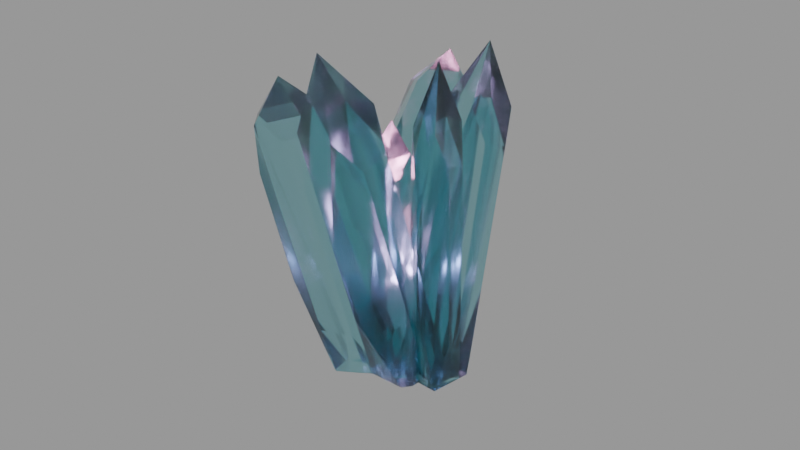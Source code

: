# Source: crystal.blend  (saved by Blender 4.3.32; exported with 4.5.12 LTS)
import bpy
from mathutils import Matrix  # noqa: F401  (used for matrix-valued properties, if any)

bpy.ops.wm.read_factory_settings(use_empty=True)
scene = bpy.context.scene
scene.name = 'Scene'

# ---- collections
col_collection = bpy.data.collections.new('Collection'); scene.collection.children.link(col_collection)

# ---- materials (node trees are filled in below, after node groups)
mat_crystal = bpy.data.materials.new('Crystal')
mat_crystal.alpha_threshold = 0.0
mat_crystal.roughness = 0.5
mat_crystal.line_color = (0.0, 0.0, 0.0, 1.0)

# ---- material node trees
mat_crystal.use_nodes = True; mat_crystal.node_tree.nodes.clear()
_N = mat_crystal.node_tree.nodes; _L = mat_crystal.node_tree.links
n0 = _N.new('ShaderNodeOutputMaterial'); n0.name = 'Material Output'; n0.location = (300, 300)
n1 = _N.new('ShaderNodeBsdfPrincipled'); n1.name = 'Principled BSDF'; n1.location = (10, 300)
n1.inputs[0].default_value = (0.3705, 0.7378, 0.8005, 1.0)
n1.inputs[2].default_value = 0.1773
n1.inputs[3].default_value = 1.45
n1.inputs[18].default_value = 1.0
_L.new(n1.outputs[0], n0.inputs[0])
n0.is_active_output = True

# ---- world
world_world = bpy.data.worlds.new('World'); scene.world = world_world
world_world.use_nodes = True; world_world.node_tree.nodes.clear()
_N = world_world.node_tree.nodes; _L = world_world.node_tree.links
n0 = _N.new('ShaderNodeOutputWorld'); n0.name = 'World Output'; n0.location = (300, 300)
n1 = _N.new('ShaderNodeBackground'); n1.name = 'Background'; n1.location = (10, 300)
n1.inputs[0].default_value = (0.3427, 0.3427, 0.3427, 1.0)
_L.new(n1.outputs[0], n0.inputs[0])
n0.is_active_output = True
world_world.color = (0.05088, 0.05088, 0.05088)
world_world.sun_shadow_jitter_overblur = 0.0

# ---- lights
light_point_001 = bpy.data.lights.new('Point.001', 'POINT')
light_point_001.color = (1.0, 0.1885, 0.3406)
light_point_001.energy = 200.0

# ---- meshes
me_cube_003 = bpy.data.meshes.new('Cube.003')
me_cube_003.from_pydata([(-1.0, 0.0, 1.0), (0.0, 1.0, 1.0), (-0.1258, -0.1548, 1.254), (0.6902, 1.0, 0.621), (1.0, 0.3112, 1.0), (-0.9756, -1.3, 0.3919), (-0.3112, -1.0, 1.0), (0.8548, 1.0, -0.2399), (-0.2262, -1.0, -1.0), (-0.9756, -1.3, -0.1455), (-0.4154, 1.225, 0.4883), (-1.0, 0.5814, 0.4883), (-1.0, 0.5814, -0.6447), (-0.4154, 1.225, -0.5501), (0.2581, -0.9672, 0.7635), (0.932, -0.3375, 0.744), (0.8922, -0.3734, -0.8244), (0.3739, -0.9821, -0.6014), (1.088, -0.7975, -0.9209), (0.4883, -5.101, 0.5443), (-0.4625, -0.8838, -0.9485), (-1.062, -5.188, 0.5168), (-0.4924, -5.398, 0.9147), (-1.534, -3.924, 0.2725), (-1.428, -4.033, 0.6175), (1.396, -2.884, 0.1157), (0.6044, -3.92, 0.6536), (-1.416, -1.965, -0.3502), (-0.4521, 0.6661, -0.8069), (1.131, 0.4394, -0.8075), (1.557, -1.728, -0.278), (-0.4147, -4.464, 0.1137), (0.2341, -4.428, 0.1253), (0.5736, -1.989, -0.7048), (-0.1036, -2.229, -0.647), (0.1689, -3.065, 0.5055), (-0.8388, -3.049, 0.476), (-0.3704, 0.3913, -0.6603), (0.4899, -0.04214, -0.4878), (-1.236, -1.566, -0.9989), (-3.78, -3.888, 1.063), (-5.315, -2.564, 1.052), (-4.015, -2.961, 1.374), (-4.923, -1.132, 0.6942), (-4.495, -1.107, 1.138), (-1.186, -3.006, 0.5133), (-2.482, -2.843, 1.152), (-3.836, 0.1526, -0.1829), (0.08596, -0.2744, -0.8995), (-0.4925, -2.348, -0.03897), (-4.91, -2.538, 0.4936), (-3.93, -3.307, 0.5034), (-2.468, -1.92, -0.661), (-3.571, -1.267, -0.5734), (-2.303, -1.757, 0.9334), (-3.251, -0.8381, 0.9086), (-1.172, 1.029, -0.7031), (-0.5378, 0.07775, -0.4631), (-0.5073, -7.11, 0.8459), (0.8112, -6.588, 0.8924), (0.3689, -8.514, 1.258), (1.532, -5.918, 0.5037), (1.509, -7.536, 0.8245), (-0.7572, -6.326, 0.09825), (-0.2195, -8.221, 0.7635), (1.836, -3.907, -0.3495), (-0.6656, -5.035, -0.4321), (0.3454, -5.156, 0.3997), (-0.2065, -5.375, 0.3802), (-0.01324, -2.653, -0.7381), (0.5225, -2.662, -0.6252), (0.3744, -7.822, 0.5202), (1.25, -7.462, 0.5294), (1.542, -3.785, -1.017), (0.7119, -4.596, -0.8305), (-4.867, -5.838, 0.9489), (-2.912, -5.157, 1.111), (-4.237, -7.653, 1.442), (-1.194, -4.591, 0.7324), (-1.799, -6.714, 1.05), (-4.07, -5.329, 0.09157), (-4.362, -7.607, 0.8379), (0.6643, -2.404, -0.1695), (-3.059, -3.897, -0.4745), (-2.796, -3.419, 0.5542), (-3.615, -3.704, 0.4864), (-1.484, -0.6857, -0.707), (-0.8439, -0.6526, -0.5395), (-3.072, -7.301, 0.6103), (-1.74, -6.848, 0.6931), (1.24, -2.808, -0.9583), (-0.3439, -3.759, -0.826), (-1.462, -1.528, -0.8497), (2.075, -3.553, 1.176), (-0.2925, 0.8829, -0.835), (3.075, -1.15, 1.199), (4.044, -3.415, 1.368), (3.574, -0.2496, 0.771), (5.169, -1.545, 1.079), (1.934, -5.07, 0.4457), (3.858, -4.695, 1.049), (2.396, 0.7481, -0.1147), (0.6309, -2.599, -0.9906), (1.029, -4.523, -0.1008), (1.382, -0.5668, 0.7232), (0.8362, -2.069, 0.7046), (-1.071, -0.9178, -0.4476), (-0.3656, 0.4885, -0.3328), (4.377, -3.976, 0.7759), (5.047, -2.41, 0.7679), (2.364, -0.9048, -0.8278), (2.279, -2.526, -0.6207), (-0.2248, -1.655, -1.013), (2.41, -5.063, 0.9977), (4.312, -4.402, 0.955), (4.215, -6.397, 1.359), (4.659, -4.161, 0.5183), (5.072, -5.846, 0.848), (0.8263, -5.135, 0.2673), (2.578, -6.712, 0.904), (3.726, -2.791, -0.3603), (0.04776, -3.355, -1.113), (0.1184, -4.22, -0.2729), (2.925, -3.19, 0.4876), (2.129, -3.466, 0.5054), (0.6363, -1.536, -0.6334), (1.557, -1.421, -0.5561), (2.987, -6.602, 0.6216), (4.213, -6.179, 0.5716), (2.177, -3.63, -1.004), (1.321, -4.363, -0.7604), (-1.086, 0.03394, -0.9296), (0.1665, 1.0, -0.8519), (0.0, 1.0, -0.8527), (0.8502, -0.0554, -0.9275), (0.8547, -0.1511, -0.9346), (-0.181, -0.9651, -1.0), (-0.2247, -0.9915, -1.002), (-0.1407, 1.076, -0.8476), (0.864, -0.2362, -0.9409), (-1.08, -0.06349, -0.9369), (-0.2592, -0.9603, -1.0), (-1.069, 0.1577, -0.9203), (0.9388, -0.5198, -0.9617), (-0.3332, -0.6462, -0.9769), (-0.27, 0.6497, -0.88), (0.9332, 0.4783, -0.8873), (-1.217, -1.322, -1.031), (-2.81, -0.09699, -0.9472), (-2.798, -0.1758, -0.953), (-1.396, 1.103, -0.8513), (-1.304, 1.116, -0.85), (-0.5447, 0.4184, -0.8985), (-0.06553, -0.2075, -0.943), (-2.824, -0.2382, -0.9578), (-1.214, 1.133, -0.8482), (-1.952, -0.8731, -1.001), (-0.1704, -2.364, -1.104), (1.173, -1.847, -1.06), (1.148, -1.838, -1.059), (1.659, -3.221, -1.16), (1.651, -3.25, -1.162), (0.1972, -3.505, -1.188), (0.1745, -3.497, -1.187), (1.12, -1.828, -1.058), (0.2344, -3.517, -1.188), (1.639, -3.275, -1.164), (-0.1819, -2.391, -1.106), (-0.1558, -2.329, -1.102), (-1.386, -0.9066, -1.001), (0.8335, -0.04412, -0.9267), (0.7215, -0.008837, -0.9246), (1.64, -2.114, -1.077), (1.623, -2.191, -1.083), (-0.7289, -2.676, -1.13), (-0.9345, -2.611, -1.126), (0.5738, 0.03772, -0.9218), (-0.4375, -2.759, -1.135), (1.59, -2.261, -1.089), (-1.494, -1.183, -1.022), (-1.258, -0.5808, -0.9762), (-0.9008, -1.002, -1.006), (-0.2858, 0.7519, -0.8725), (1.889, -0.3614, -0.9456), (1.921, -0.4349, -0.951), (1.59, -0.9009, -0.9872), (0.6385, 0.3223, -0.9003), (0.3307, -1.82, -1.061), (1.959, -0.5082, -0.9562), (-0.1551, -1.655, -1.051), (1.831, -1.13, -1.003), (1.749, -1.088, -1.0), (2.143, -3.096, -1.148), (2.119, -3.15, -1.152), (1.383, -3.193, -1.159), (0.1176, -3.116, -1.159), (1.663, -1.045, -0.9976), (2.09, -3.189, -1.156), (0.5136, -1.399, -1.029)], [], [(2, 0, 6), (1, 0, 2), (4, 2, 6), (4, 1, 2), (135, 4, 15, 16, 139), (133, 1, 3, 7, 132), (140, 9, 5, 0, 131), (137, 136, 8), (138, 142, 12, 13), (141, 137, 8), (8, 6, 5, 9), (131, 0, 11, 12, 142), (3, 1, 4), (8, 17, 14, 6), (138, 13, 10, 1, 133), (5, 6, 0), (134, 132, 7), (141, 8, 9, 140), (134, 7, 3, 4, 135), (12, 11, 10, 13), (10, 11, 0, 1), (16, 15, 14, 17), (14, 15, 4, 6), (22, 19, 26), (21, 19, 22), (29, 28, 37, 38), (24, 22, 26), (24, 21, 22), (28, 24, 36, 37), (20, 21, 23, 27), (18, 30, 25, 19), (145, 28, 29, 146), (20, 18, 33, 34), (29, 26, 25, 30), (18, 19, 32, 33), (23, 21, 24), (29, 38, 35, 26), (20, 34, 31, 21), (25, 26, 19), (28, 20, 27), (18, 29, 30), (28, 27, 23, 24), (33, 32, 31, 34), (31, 32, 19, 21), (37, 36, 35, 38), (35, 36, 24, 26), (42, 40, 46), (41, 40, 42), (44, 42, 46), (44, 41, 42), (151, 44, 55, 56, 155), (149, 41, 43, 47, 148), (39, 49, 45, 40), (153, 152, 48), (156, 39, 52, 53, 154), (48, 46, 45, 49), (39, 40, 51, 52), (43, 41, 44), (48, 57, 54, 46), (154, 53, 50, 41, 149), (45, 46, 40), (150, 148, 47), (39, 48, 49), (150, 47, 43, 44, 151), (52, 51, 50, 53), (50, 51, 40, 41), (56, 55, 54, 57), (54, 55, 44, 46), (60, 58, 64), (59, 58, 60), (165, 166, 73, 74), (62, 60, 64), (62, 59, 60), (161, 62, 72, 73, 166), (159, 59, 61, 65, 158), (167, 66, 63, 58, 157), (164, 168, 69, 70), (162, 64, 63, 66, 163), (157, 58, 68, 69, 168), (61, 59, 62), (165, 74, 71, 64, 162), (164, 70, 67, 59, 159), (63, 64, 58), (160, 158, 65), (167, 163, 66), (160, 65, 61, 62, 161), (69, 68, 67, 70), (67, 68, 58, 59), (73, 72, 71, 74), (71, 72, 62, 64), (77, 75, 81), (76, 75, 77), (177, 178, 90, 91), (79, 77, 81), (79, 76, 77), (173, 79, 89, 90, 178), (171, 76, 78, 82, 170), (179, 83, 80, 75, 169), (176, 180, 86, 87), (174, 81, 80, 83, 175), (169, 75, 85, 86, 180), (78, 76, 79), (177, 91, 88, 81, 174), (176, 87, 84, 76, 171), (80, 81, 75), (172, 170, 82), (179, 175, 83), (172, 82, 78, 79, 173), (86, 85, 84, 87), (84, 85, 75, 76), (90, 89, 88, 91), (88, 89, 79, 81), (96, 93, 100), (95, 93, 96), (180, 176, 140, 131, 142, 138, 150, 148, 149, 154, 156, 147, 153, 181, 189, 195, 166, 165, 162, 163, 167, 157, 168, 178, 177, 174, 175, 179, 169), (98, 96, 100), (98, 95, 96), (184, 98, 109, 110, 188), (94, 95, 97, 101), (92, 103, 99, 93), (187, 185, 102), (94, 92, 106, 107), (102, 100, 99, 103), (92, 93, 105, 106), (97, 95, 98), (102, 111, 108, 100), (94, 107, 104, 95), (99, 100, 93), (186, 94, 101, 183), (92, 102, 103), (183, 101, 97, 98, 184), (106, 105, 104, 107), (104, 105, 93, 95), (110, 109, 108, 111), (108, 109, 98, 100), (115, 113, 119), (114, 113, 115), (117, 115, 119), (117, 114, 115), (193, 117, 128, 129, 197), (191, 114, 116, 120, 190), (112, 122, 118, 113), (195, 194, 121), (198, 112, 125, 126, 196), (121, 119, 118, 122), (112, 113, 124, 125), (116, 114, 117), (121, 130, 127, 119), (196, 126, 123, 114, 191), (118, 119, 113), (192, 190, 120), (112, 121, 122), (192, 120, 116, 117, 193), (125, 124, 123, 126), (123, 124, 113, 114), (129, 128, 127, 130), (127, 128, 117, 119), (121, 194, 197, 129, 130), (143, 146, 145, 182, 186, 132, 134, 135, 139), (112, 189, 195, 121), (112, 198, 189), (102, 185, 188, 110, 111), (152, 153, 181, 182, 155), (94, 186, 182), (92, 181, 187, 102), (92, 94, 182, 181), (192, 193, 197, 194, 195, 166, 161, 160, 158, 178, 173, 172, 170, 143, 144, 145, 176, 140, 141, 137, 136, 139, 153, 181, 189, 198, 196, 191, 190), (48, 152, 155, 56, 57), (185, 187, 181, 189, 168, 164), (39, 147, 153, 48), (39, 156, 147), (20, 28, 145, 144), (18, 143, 146, 29), (18, 20, 144, 143), (8, 136, 139, 16, 17)])
_uv = me_cube_003.uv_layers.new(name='UVMap')
_uv.uv.foreach_set('vector', [0.75, 0.625, 0.875, 0.6639, 0.7889, 0.75, 0.7889, 0.5, 0.875, 0.625, 0.75, 0.625, 0.625, 0.5861, 0.75, 0.625, 0.7889, 0.75, 0.625, 0.5861, 0.75, 0.5, 0.75, 0.625, 0.3832, 0.6511, 0.625, 0.5861, 0.5956, 0.6731, 0.3985, 0.6766, 0.3829, 0.6611, 0.3934, 0.3779, 0.625, 0.4139, 0.5776, 0.4613, 0.47, 0.4818, 0.3935, 0.3958, 0.3821, 0.08958, 0.4717, 0.0, 0.5389, 0.0, 0.625, 0.125, 0.3838, 0.09772, 0.222, 0.749, 0.2282, 0.7459, 0.2217, 0.75, 0.394, 0.3277, 0.1607, 0.561, 0.2842, 0.4375, 0.4312, 0.2905, 0.218, 0.7452, 0.222, 0.749, 0.2217, 0.75, 0.375, 0.9033, 0.625, 0.9139, 0.5389, 1.0, 0.4717, 1.0, 0.3838, 0.1264, 0.625, 0.1639, 0.561, 0.214, 0.4194, 0.1977, 0.385, 0.1413, 0.5776, 0.4613, 0.625, 0.4139, 0.625, 0.5861, 0.375, 0.9033, 0.4261, 0.8247, 0.5979, 0.8362, 0.625, 0.9139, 0.394, 0.3277, 0.4312, 0.2905, 0.561, 0.3023, 0.625, 0.375, 0.3934, 0.3488, 0.5389, 0.0, 0.625, 0.9139, 0.875, 0.6639, 0.3841, 0.6369, 0.3156, 0.4965, 0.47, 0.4818, 0.2276, 0.7249, 0.2217, 0.75, 0.4717, 1.0, 0.3821, 0.1635, 0.3841, 0.6369, 0.47, 0.4818, 0.5776, 0.4613, 0.625, 0.5861, 0.3832, 0.6511, 0.4194, 0.1977, 0.561, 0.214, 0.561, 0.3023, 0.4312, 0.2905, 0.6296, 0.3546, 0.561, 0.214, 0.625, 0.1639, 0.7889, 0.5, 0.3985, 0.6766, 0.5956, 0.6731, 0.5979, 0.8362, 0.4261, 0.8247, 0.6827, 0.7513, 0.5956, 0.6731, 0.625, 0.5861, 0.7889, 0.75, 0.75, 0.625, 0.875, 0.6639, 0.7889, 0.75, 0.7889, 0.5, 0.875, 0.625, 0.75, 0.625, 0.375, 0.9033, 0.375, 0.6533, 0.3985, 0.6766, 0.4261, 0.8247, 0.625, 0.5861, 0.75, 0.625, 0.7889, 0.75, 0.625, 0.5861, 0.75, 0.5, 0.75, 0.625, 0.375, 0.6533, 0.625, 0.5861, 0.5956, 0.6731, 0.3985, 0.6766, 0.375, 0.375, 0.625, 0.4139, 0.5776, 0.4613, 0.47, 0.4818, 0.375, 0.09673, 0.4717, 0.0, 0.5389, 0.0, 0.625, 0.125, 0.3463, 0.6468, 0.375, 0.6533, 0.2217, 0.75, 0.2288, 0.7186, 0.375, 0.3467, 0.125, 0.5967, 0.2842, 0.4375, 0.4312, 0.2905, 0.375, 0.9033, 0.625, 0.9139, 0.5389, 1.0, 0.4717, 1.0, 0.375, 0.125, 0.625, 0.1639, 0.561, 0.214, 0.4194, 0.1977, 0.5776, 0.4613, 0.625, 0.4139, 0.625, 0.5861, 0.375, 0.9033, 0.4261, 0.8247, 0.5979, 0.8362, 0.625, 0.9139, 0.375, 0.3467, 0.4312, 0.2905, 0.561, 0.3023, 0.625, 0.375, 0.5389, 0.0, 0.625, 0.9139, 0.875, 0.6639, 0.375, 0.6533, 0.2783, 0.5, 0.47, 0.4818, 0.375, 0.09673, 0.2217, 0.75, 0.4717, 1.0, 0.375, 0.6533, 0.47, 0.4818, 0.5776, 0.4613, 0.625, 0.5861, 0.4194, 0.1977, 0.561, 0.214, 0.561, 0.3023, 0.4312, 0.2905, 0.6296, 0.3546, 0.561, 0.214, 0.625, 0.1639, 0.7889, 0.5, 0.3985, 0.6766, 0.5956, 0.6731, 0.5979, 0.8362, 0.4261, 0.8247, 0.6827, 0.7513, 0.5956, 0.6731, 0.625, 0.5861, 0.7889, 0.75, 0.75, 0.625, 0.875, 0.6639, 0.7889, 0.75, 0.7889, 0.5, 0.875, 0.625, 0.75, 0.625, 0.625, 0.5861, 0.75, 0.625, 0.7889, 0.75, 0.625, 0.5861, 0.75, 0.5, 0.75, 0.625, 0.3808, 0.6517, 0.625, 0.5861, 0.5956, 0.6731, 0.3985, 0.6766, 0.3809, 0.6592, 0.3812, 0.376, 0.625, 0.4139, 0.5776, 0.4613, 0.47, 0.4818, 0.3815, 0.3823, 0.375, 0.09673, 0.4717, 0.0, 0.5389, 0.0, 0.625, 0.125, 0.2253, 0.734, 0.2953, 0.7036, 0.2217, 0.75, 0.2444, 0.4773, 0.125, 0.5967, 0.2842, 0.4375, 0.4312, 0.2905, 0.381, 0.3407, 0.375, 0.9033, 0.625, 0.9139, 0.5389, 1.0, 0.4717, 1.0, 0.375, 0.125, 0.625, 0.1639, 0.561, 0.214, 0.4194, 0.1977, 0.5776, 0.4613, 0.625, 0.4139, 0.625, 0.5861, 0.375, 0.9033, 0.4261, 0.8247, 0.5979, 0.8362, 0.625, 0.9139, 0.381, 0.3407, 0.4312, 0.2905, 0.561, 0.3023, 0.625, 0.375, 0.3812, 0.3474, 0.5389, 0.0, 0.625, 0.9139, 0.875, 0.6639, 0.3811, 0.6422, 0.2915, 0.4988, 0.47, 0.4818, 0.375, 0.09673, 0.2217, 0.75, 0.4717, 1.0, 0.3811, 0.6422, 0.47, 0.4818, 0.5776, 0.4613, 0.625, 0.5861, 0.3808, 0.6517, 0.4194, 0.1977, 0.561, 0.214, 0.561, 0.3023, 0.4312, 0.2905, 0.6296, 0.3546, 0.561, 0.214, 0.625, 0.1639, 0.7889, 0.5, 0.3985, 0.6766, 0.5956, 0.6731, 0.5979, 0.8362, 0.4261, 0.8247, 0.6827, 0.7513, 0.5956, 0.6731, 0.625, 0.5861, 0.7889, 0.75, 0.75, 0.625, 0.875, 0.6639, 0.7889, 0.75, 0.7889, 0.5, 0.875, 0.625, 0.75, 0.625, 0.3782, 0.8983, 0.378, 0.6563, 0.3985, 0.6766, 0.4261, 0.8247, 0.625, 0.5861, 0.75, 0.625, 0.7889, 0.75, 0.625, 0.5861, 0.75, 0.5, 0.75, 0.625, 0.378, 0.6525, 0.625, 0.5861, 0.5956, 0.6731, 0.3985, 0.6766, 0.378, 0.6563, 0.3779, 0.3754, 0.625, 0.4139, 0.5776, 0.4613, 0.47, 0.4818, 0.3779, 0.3782, 0.378, 0.0937, 0.4717, 0.0, 0.5389, 0.0, 0.625, 0.125, 0.378, 0.09707, 0.3779, 0.3439, 0.1358, 0.5859, 0.2842, 0.4375, 0.4312, 0.2905, 0.3781, 0.9034, 0.625, 0.9139, 0.5389, 1.0, 0.4717, 1.0, 0.3781, 0.9064, 0.378, 0.1255, 0.625, 0.1639, 0.561, 0.214, 0.4194, 0.1977, 0.378, 0.13, 0.5776, 0.4613, 0.625, 0.4139, 0.625, 0.5861, 0.3782, 0.8983, 0.4261, 0.8247, 0.5979, 0.8362, 0.625, 0.9139, 0.3781, 0.9034, 0.3779, 0.3439, 0.4312, 0.2905, 0.561, 0.3023, 0.625, 0.375, 0.3779, 0.3471, 0.5389, 0.0, 0.625, 0.9139, 0.875, 0.6639, 0.378, 0.6479, 0.284, 0.4995, 0.47, 0.4818, 0.378, 0.1251, 0.2298, 0.7581, 0.4717, 1.0, 0.378, 0.6479, 0.47, 0.4818, 0.5776, 0.4613, 0.625, 0.5861, 0.378, 0.6525, 0.4194, 0.1977, 0.561, 0.214, 0.561, 0.3023, 0.4312, 0.2905, 0.6296, 0.3546, 0.561, 0.214, 0.625, 0.1639, 0.7889, 0.5, 0.3985, 0.6766, 0.5956, 0.6731, 0.5979, 0.8362, 0.4261, 0.8247, 0.6827, 0.7513, 0.5956, 0.6731, 0.625, 0.5861, 0.7889, 0.75, 0.75, 0.625, 0.875, 0.6639, 0.7889, 0.75, 0.7889, 0.5, 0.875, 0.625, 0.75, 0.625, 0.3903, 0.8798, 0.3804, 0.6586, 0.3985, 0.6766, 0.4261, 0.8247, 0.625, 0.5861, 0.75, 0.625, 0.7889, 0.75, 0.625, 0.5861, 0.75, 0.5, 0.75, 0.625, 0.3801, 0.6519, 0.625, 0.5861, 0.5956, 0.6731, 0.3985, 0.6766, 0.3804, 0.6586, 0.3835, 0.3763, 0.625, 0.4139, 0.5776, 0.4613, 0.47, 0.4818, 0.383, 0.384, 0.3942, 0.07752, 0.4717, 0.0, 0.5389, 0.0, 0.625, 0.125, 0.3936, 0.09883, 0.3841, 0.3376, 0.1891, 0.5326, 0.2842, 0.4375, 0.4312, 0.2905, 0.3912, 0.904, 0.625, 0.9139, 0.5389, 1.0, 0.4717, 1.0, 0.3921, 0.9204, 0.3936, 0.1279, 0.625, 0.1639, 0.561, 0.214, 0.4194, 0.1977, 0.3929, 0.1543, 0.5776, 0.4613, 0.625, 0.4139, 0.625, 0.5861, 0.3903, 0.8798, 0.4261, 0.8247, 0.5979, 0.8362, 0.625, 0.9139, 0.3912, 0.904, 0.3841, 0.3376, 0.4312, 0.2905, 0.561, 0.3023, 0.625, 0.375, 0.3835, 0.3477, 0.5389, 0.0, 0.625, 0.9139, 0.875, 0.6639, 0.38, 0.6443, 0.2943, 0.4985, 0.47, 0.4818, 0.3942, 0.2761, 0.266, 0.7943, 0.4717, 1.0, 0.38, 0.6443, 0.47, 0.4818, 0.5776, 0.4613, 0.625, 0.5861, 0.3801, 0.6519, 0.4194, 0.1977, 0.561, 0.214, 0.561, 0.3023, 0.4312, 0.2905, 0.6296, 0.3546, 0.561, 0.214, 0.625, 0.1639, 0.7889, 0.5, 0.3985, 0.6766, 0.5956, 0.6731, 0.5979, 0.8362, 0.4261, 0.8247, 0.6827, 0.7513, 0.5956, 0.6731, 0.625, 0.5861, 0.7889, 0.75, 0.75, 0.625, 0.875, 0.6639, 0.7889, 0.75, 0.7889, 0.5, 0.875, 0.625, 0.75, 0.625, 0.1891, 0.5326, 0.3841, 0.3376, 0.3821, 0.1635, 0.3838, 0.09772, 0.385, 0.1413, 0.394, 0.3277, 0.3811, 0.6422, 0.2915, 0.4988, 0.3812, 0.376, 0.381, 0.3407, 0.2444, 0.4773, 0.1418, 0.6005, 0.2253, 0.734, 0.0, 0.0, 0.0, 0.0, 0.2257, 0.7325, 0.378, 0.6563, 0.3782, 0.8983, 0.3781, 0.9034, 0.3781, 0.9064, 0.378, 0.1251, 0.378, 0.09707, 0.378, 0.13, 0.3804, 0.6586, 0.3903, 0.8798, 0.3912, 0.904, 0.3921, 0.9204, 0.3942, 0.2761, 0.3936, 0.09883, 0.625, 0.5861, 0.75, 0.625, 0.7889, 0.75, 0.625, 0.5861, 0.75, 0.5, 0.75, 0.625, 0.3793, 0.6521, 0.625, 0.5861, 0.5956, 0.6731, 0.3985, 0.6766, 0.3794, 0.6577, 0.375, 0.375, 0.625, 0.4139, 0.5776, 0.4613, 0.47, 0.4818, 0.375, 0.09673, 0.4717, 0.0, 0.5389, 0.0, 0.625, 0.125, 0.2316, 0.7063, 0.3409, 0.6748, 0.2217, 0.75, 0.375, 0.3467, 0.125, 0.5967, 0.2842, 0.4375, 0.4312, 0.2905, 0.375, 0.9033, 0.625, 0.9139, 0.5389, 1.0, 0.4717, 1.0, 0.375, 0.125, 0.625, 0.1639, 0.561, 0.214, 0.4194, 0.1977, 0.5776, 0.4613, 0.625, 0.4139, 0.625, 0.5861, 0.375, 0.9033, 0.4261, 0.8247, 0.5979, 0.8362, 0.625, 0.9139, 0.375, 0.3467, 0.4312, 0.2905, 0.561, 0.3023, 0.625, 0.375, 0.5389, 0.0, 0.625, 0.9139, 0.875, 0.6639, 0.32, 0.5662, 0.2783, 0.5, 0.47, 0.4818, 0.3794, 0.6453, 0.375, 0.09673, 0.2217, 0.75, 0.4717, 1.0, 0.3794, 0.6453, 0.47, 0.4818, 0.5776, 0.4613, 0.625, 0.5861, 0.3793, 0.6521, 0.4194, 0.1977, 0.561, 0.214, 0.561, 0.3023, 0.4312, 0.2905, 0.6296, 0.3546, 0.561, 0.214, 0.625, 0.1639, 0.7889, 0.5, 0.3985, 0.6766, 0.5956, 0.6731, 0.5979, 0.8362, 0.4261, 0.8247, 0.6827, 0.7513, 0.5956, 0.6731, 0.625, 0.5861, 0.7889, 0.75, 0.75, 0.625, 0.875, 0.6639, 0.7889, 0.75, 0.7889, 0.5, 0.875, 0.625, 0.75, 0.625, 0.625, 0.5861, 0.75, 0.625, 0.7889, 0.75, 0.625, 0.5861, 0.75, 0.5, 0.75, 0.625, 0.3787, 0.6523, 0.625, 0.5861, 0.5956, 0.6731, 0.3985, 0.6766, 0.3786, 0.6568, 0.3818, 0.3761, 0.625, 0.4139, 0.5776, 0.4613, 0.47, 0.4818, 0.3821, 0.383, 0.375, 0.09673, 0.4717, 0.0, 0.5389, 0.0, 0.625, 0.125, 0.2257, 0.7325, 0.3227, 0.6863, 0.2217, 0.75, 0.2221, 0.4997, 0.125, 0.5967, 0.2842, 0.4375, 0.4312, 0.2905, 0.3815, 0.3402, 0.375, 0.9033, 0.625, 0.9139, 0.5389, 1.0, 0.4717, 1.0, 0.375, 0.125, 0.625, 0.1639, 0.561, 0.214, 0.4194, 0.1977, 0.5776, 0.4613, 0.625, 0.4139, 0.625, 0.5861, 0.375, 0.9033, 0.4261, 0.8247, 0.5979, 0.8362, 0.625, 0.9139, 0.3815, 0.3402, 0.4312, 0.2905, 0.561, 0.3023, 0.625, 0.375, 0.3818, 0.3475, 0.5389, 0.0, 0.625, 0.9139, 0.875, 0.6639, 0.379, 0.6461, 0.2927, 0.4986, 0.47, 0.4818, 0.375, 0.09673, 0.2217, 0.75, 0.4717, 1.0, 0.379, 0.6461, 0.47, 0.4818, 0.5776, 0.4613, 0.625, 0.5861, 0.3787, 0.6523, 0.4194, 0.1977, 0.561, 0.214, 0.561, 0.3023, 0.4312, 0.2905, 0.6296, 0.3546, 0.561, 0.214, 0.625, 0.1639, 0.7889, 0.5, 0.3985, 0.6766, 0.5956, 0.6731, 0.5979, 0.8362, 0.4261, 0.8247, 0.6827, 0.7513, 0.5956, 0.6731, 0.625, 0.5861, 0.7889, 0.75, 0.375, 0.9033, 0.375, 0.7386, 0.3786, 0.6568, 0.3985, 0.6766, 0.4261, 0.8247, 0.1499, 0.625, 0.2288, 0.7186, 0.3463, 0.6468, 0.2753, 0.5131, 0.32, 0.5662, 0.3156, 0.4965, 0.3841, 0.6369, 0.3832, 0.6511, 0.3829, 0.6611, 0.125, 0.625, 0.1363, 0.625, 0.2257, 0.7325, 0.2217, 0.75, 0.125, 0.5967, 0.1735, 0.5592, 0.1363, 0.5993, 0.375, 0.9033, 0.375, 0.7088, 0.3794, 0.6577, 0.3985, 0.6766, 0.4261, 0.8247, 0.2953, 0.7036, 0.2253, 0.734, 0.0, 0.0, 0.25, 0.5131, 0.3809, 0.6592, 0.2783, 0.5, 0.32, 0.5662, 0.2753, 0.5131, 0.125, 0.625, 0.1818, 0.625, 0.2316, 0.7063, 0.2217, 0.75, 0.125, 0.5967, 0.25, 0.5, 0.25, 0.5131, 0.1818, 0.6096, 0.379, 0.6461, 0.3787, 0.6523, 0.3786, 0.6568, 0.3227, 0.6863, 0.2257, 0.7325, 0.378, 0.6563, 0.378, 0.6525, 0.378, 0.6479, 0.284, 0.4995, 0.3804, 0.6586, 0.3801, 0.6519, 0.38, 0.6443, 0.2943, 0.4985, 0.1499, 0.6024, 0.2737, 0.5201, 0.3463, 0.6468, 0.0, 0.0, 0.3821, 0.1635, 0.218, 0.7452, 0.222, 0.749, 0.375, 0.8928, 0.3829, 0.6611, 0.0, 0.0, 0.0, 0.0, 0.1363, 0.5993, 0.2221, 0.4997, 0.3815, 0.3402, 0.3818, 0.3761, 0.2927, 0.4986, 0.375, 0.9033, 0.375, 0.7832, 0.3809, 0.6592, 0.3985, 0.6766, 0.4261, 0.8247, 0.3409, 0.6748, 0.2316, 0.7063, 0.1818, 0.625, 0.0, 0.0, 0.1358, 0.5859, 0.3779, 0.3439, 0.125, 0.625, 0.1418, 0.625, 0.2253, 0.734, 0.2217, 0.75, 0.125, 0.5967, 0.1847, 0.5505, 0.1418, 0.6005, 0.2783, 0.5, 0.375, 0.6533, 0.3463, 0.6468, 0.2737, 0.5201, 0.125, 0.625, 0.1499, 0.625, 0.2288, 0.7186, 0.2217, 0.75, 0.125, 0.5967, 0.25, 0.5, 0.25, 0.5201, 0.1499, 0.6024, 0.375, 0.9033, 0.375, 0.8928, 0.3829, 0.6611, 0.3985, 0.6766, 0.4261, 0.8247])
me_cube_003.materials.append(mat_crystal)
me_cube_003.use_mirror_vertex_groups = False
me_cube_003.update()

# ---- objects
ob_cube_003 = bpy.data.objects.new('Cube.003', me_cube_003)
ob_point = bpy.data.objects.new('Point', light_point_001)

# ---- transforms, parenting, visibility, modifiers, constraints
ob_cube_003.location = (-0.3507, 0.03157, 0.05135)
ob_cube_003.rotation_euler = (-0.4053, 0.02177, 1.214)
ob_cube_003.scale = (0.164, 0.164, 0.9307)
ob_cube_003.lock_rotations_4d = False
ob_cube_003.empty_display_type = 'ARROWS'
ob_cube_003.lineart.crease_threshold = 0.0
ob_point.location = (0.0, 0.0, 0.0)

# ---- collection membership
col_collection.objects.link(ob_cube_003)
col_collection.objects.link(ob_point)

# ---- scene / render settings (as saved in the file)
scene.frame_start = 1; scene.frame_end = 250; scene.frame_set(233)
scene.render.engine = 'CYCLES'
scene.eevee.use_raytracing = True
bpy.context.view_layer.update()

# ---- added for rendering (the .blend has no active camera): camera
cam_auto = bpy.data.cameras.new('AutoCamera')
cam_auto.lens = 50.0
cam_auto.sensor_width = 36.0
cam_auto.clip_end = 1000.0
ob_auto_camera = bpy.data.objects.new('AutoCamera', cam_auto)
scene.collection.objects.link(ob_auto_camera)
ob_auto_camera.location = (4.55218, -5.46842, 3.94233)
ob_auto_camera.rotation_euler = (1.09748, -7.21219e-08, 0.694738)
scene.camera = ob_auto_camera
bpy.context.view_layer.update()
